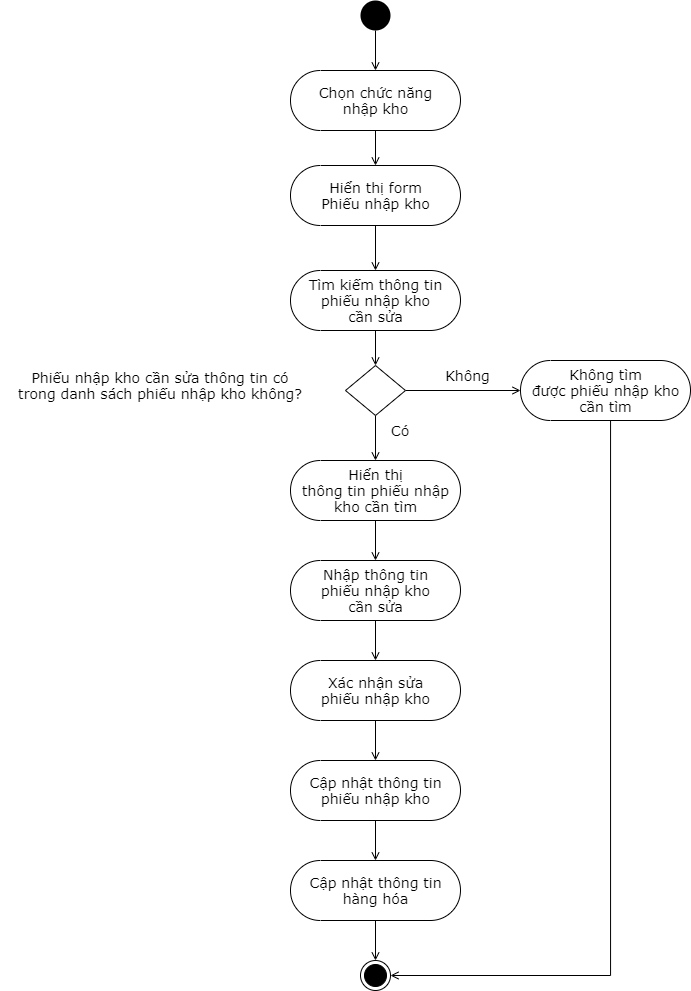

The diagram above was exported from draw.io. Its source (the exported page's mxGraphModel, read from the mxfile embedded in the PNG):
<mxGraphModel dx="847" dy="599" grid="1" gridSize="10" guides="1" tooltips="1" connect="1" arrows="1" fold="1" page="1" pageScale="1" pageWidth="850" pageHeight="1100" math="0" shadow="0">
  <root>
    <mxCell id="wtz3ThCwwFSeYoYrayVN-0" />
    <mxCell id="wtz3ThCwwFSeYoYrayVN-1" parent="wtz3ThCwwFSeYoYrayVN-0" />
    <mxCell id="HqDjk1NytNq5A2W_vsDt-0" style="edgeStyle=orthogonalEdgeStyle;rounded=0;orthogonalLoop=1;jettySize=auto;html=1;endArrow=open;endFill=0;fontFamily=Verdana;fontSize=14;" parent="wtz3ThCwwFSeYoYrayVN-1" source="HqDjk1NytNq5A2W_vsDt-1" target="HqDjk1NytNq5A2W_vsDt-4" edge="1">
      <mxGeometry relative="1" as="geometry" />
    </mxCell>
    <mxCell id="HqDjk1NytNq5A2W_vsDt-1" value="" style="ellipse;fillColor=#000000;strokeColor=none;" parent="wtz3ThCwwFSeYoYrayVN-1" vertex="1">
      <mxGeometry x="490" y="260" width="30" height="30" as="geometry" />
    </mxCell>
    <mxCell id="HqDjk1NytNq5A2W_vsDt-2" value="" style="ellipse;html=1;shape=endState;fillColor=#000000;strokeColor=#000000;fontFamily=Verdana;fontSize=14;" parent="wtz3ThCwwFSeYoYrayVN-1" vertex="1">
      <mxGeometry x="490" y="1220" width="30" height="30" as="geometry" />
    </mxCell>
    <mxCell id="HqDjk1NytNq5A2W_vsDt-3" style="edgeStyle=orthogonalEdgeStyle;rounded=0;orthogonalLoop=1;jettySize=auto;html=1;entryX=0.5;entryY=0.5;entryDx=0;entryDy=-30;entryPerimeter=0;endArrow=open;endFill=0;fontFamily=Verdana;fontSize=14;" parent="wtz3ThCwwFSeYoYrayVN-1" source="HqDjk1NytNq5A2W_vsDt-4" target="HqDjk1NytNq5A2W_vsDt-10" edge="1">
      <mxGeometry relative="1" as="geometry" />
    </mxCell>
    <mxCell id="HqDjk1NytNq5A2W_vsDt-4" value="Chọn chức năng&lt;br&gt;nhập kho" style="html=1;dashed=0;whitespace=wrap;shape=mxgraph.dfd.start;fontFamily=Verdana;fontSize=14;" parent="wtz3ThCwwFSeYoYrayVN-1" vertex="1">
      <mxGeometry x="420" y="330" width="170" height="60" as="geometry" />
    </mxCell>
    <mxCell id="HqDjk1NytNq5A2W_vsDt-5" style="edgeStyle=orthogonalEdgeStyle;rounded=0;orthogonalLoop=1;jettySize=auto;html=1;entryX=0.5;entryY=0.5;entryDx=0;entryDy=-30;entryPerimeter=0;endArrow=open;endFill=0;fontFamily=Verdana;fontSize=14;" parent="wtz3ThCwwFSeYoYrayVN-1" source="HqDjk1NytNq5A2W_vsDt-6" target="HqDjk1NytNq5A2W_vsDt-12" edge="1">
      <mxGeometry relative="1" as="geometry" />
    </mxCell>
    <mxCell id="HqDjk1NytNq5A2W_vsDt-6" value="Nhập thông tin&lt;br&gt;&lt;span&gt;p&lt;/span&gt;&lt;span&gt;hiếu nhập kho&lt;br&gt;&lt;/span&gt;cần sửa" style="html=1;dashed=0;whitespace=wrap;shape=mxgraph.dfd.start;fontFamily=Verdana;fontSize=14;" parent="wtz3ThCwwFSeYoYrayVN-1" vertex="1">
      <mxGeometry x="420" y="820" width="170" height="60" as="geometry" />
    </mxCell>
    <mxCell id="jv6ZyNDBF-WxER_RvubD-1" style="edgeStyle=orthogonalEdgeStyle;rounded=0;orthogonalLoop=1;jettySize=auto;html=1;endArrow=open;endFill=0;" edge="1" parent="wtz3ThCwwFSeYoYrayVN-1" source="HqDjk1NytNq5A2W_vsDt-8" target="jv6ZyNDBF-WxER_RvubD-0">
      <mxGeometry relative="1" as="geometry" />
    </mxCell>
    <mxCell id="HqDjk1NytNq5A2W_vsDt-8" value="Cập nhật thông tin&lt;br&gt;&lt;span&gt;p&lt;/span&gt;&lt;span&gt;hiếu nhập kho&lt;/span&gt;" style="html=1;dashed=0;whitespace=wrap;shape=mxgraph.dfd.start;fontFamily=Verdana;fontSize=14;" parent="wtz3ThCwwFSeYoYrayVN-1" vertex="1">
      <mxGeometry x="420" y="1020" width="170" height="60" as="geometry" />
    </mxCell>
    <mxCell id="HqDjk1NytNq5A2W_vsDt-9" style="edgeStyle=orthogonalEdgeStyle;rounded=0;orthogonalLoop=1;jettySize=auto;html=1;entryX=0.5;entryY=0.5;entryDx=0;entryDy=-30;entryPerimeter=0;endArrow=open;endFill=0;fontFamily=Verdana;fontSize=14;" parent="wtz3ThCwwFSeYoYrayVN-1" source="HqDjk1NytNq5A2W_vsDt-10" target="HqDjk1NytNq5A2W_vsDt-14" edge="1">
      <mxGeometry relative="1" as="geometry" />
    </mxCell>
    <mxCell id="HqDjk1NytNq5A2W_vsDt-10" value="Hiển thị form&lt;br&gt;Phiếu nhập kho" style="html=1;dashed=0;whitespace=wrap;shape=mxgraph.dfd.start;fontFamily=Verdana;fontSize=14;" parent="wtz3ThCwwFSeYoYrayVN-1" vertex="1">
      <mxGeometry x="420" y="425" width="170" height="60" as="geometry" />
    </mxCell>
    <mxCell id="HqDjk1NytNq5A2W_vsDt-11" style="edgeStyle=orthogonalEdgeStyle;rounded=0;orthogonalLoop=1;jettySize=auto;html=1;entryX=0.5;entryY=0.5;entryDx=0;entryDy=-30;entryPerimeter=0;endArrow=open;endFill=0;fontFamily=Verdana;fontSize=14;" parent="wtz3ThCwwFSeYoYrayVN-1" source="HqDjk1NytNq5A2W_vsDt-12" target="HqDjk1NytNq5A2W_vsDt-8" edge="1">
      <mxGeometry relative="1" as="geometry" />
    </mxCell>
    <mxCell id="HqDjk1NytNq5A2W_vsDt-12" value="Xác nhận sửa&lt;br&gt;&lt;span&gt;p&lt;/span&gt;&lt;span&gt;hiếu nhập kho&lt;/span&gt;" style="html=1;dashed=0;whitespace=wrap;shape=mxgraph.dfd.start;fontFamily=Verdana;fontSize=14;" parent="wtz3ThCwwFSeYoYrayVN-1" vertex="1">
      <mxGeometry x="420" y="920" width="170" height="60" as="geometry" />
    </mxCell>
    <mxCell id="HqDjk1NytNq5A2W_vsDt-13" style="edgeStyle=orthogonalEdgeStyle;rounded=0;orthogonalLoop=1;jettySize=auto;html=1;entryX=0.5;entryY=0;entryDx=0;entryDy=0;endArrow=open;endFill=0;fontFamily=Verdana;fontSize=14;" parent="wtz3ThCwwFSeYoYrayVN-1" source="HqDjk1NytNq5A2W_vsDt-14" target="HqDjk1NytNq5A2W_vsDt-19" edge="1">
      <mxGeometry relative="1" as="geometry" />
    </mxCell>
    <mxCell id="HqDjk1NytNq5A2W_vsDt-14" value="Tìm kiếm thông tin&lt;br&gt;phiếu nhập kho&lt;br&gt;cần sửa" style="html=1;dashed=0;whitespace=wrap;shape=mxgraph.dfd.start;fontFamily=Verdana;fontSize=14;" parent="wtz3ThCwwFSeYoYrayVN-1" vertex="1">
      <mxGeometry x="420" y="530" width="170" height="60" as="geometry" />
    </mxCell>
    <mxCell id="HqDjk1NytNq5A2W_vsDt-15" style="edgeStyle=orthogonalEdgeStyle;rounded=0;orthogonalLoop=1;jettySize=auto;html=1;entryX=0.5;entryY=0.5;entryDx=0;entryDy=-30;entryPerimeter=0;endArrow=open;endFill=0;fontFamily=Verdana;fontSize=14;" parent="wtz3ThCwwFSeYoYrayVN-1" source="HqDjk1NytNq5A2W_vsDt-16" target="HqDjk1NytNq5A2W_vsDt-6" edge="1">
      <mxGeometry relative="1" as="geometry" />
    </mxCell>
    <mxCell id="HqDjk1NytNq5A2W_vsDt-16" value="Hiển thị&lt;br&gt;thông tin&amp;nbsp;&lt;span&gt;p&lt;/span&gt;&lt;span&gt;hiếu nhập&lt;br&gt;kho&amp;nbsp;&lt;/span&gt;cần tìm" style="html=1;dashed=0;whitespace=wrap;shape=mxgraph.dfd.start;fontFamily=Verdana;fontSize=14;" parent="wtz3ThCwwFSeYoYrayVN-1" vertex="1">
      <mxGeometry x="420" y="720" width="170" height="60" as="geometry" />
    </mxCell>
    <mxCell id="HqDjk1NytNq5A2W_vsDt-17" style="edgeStyle=orthogonalEdgeStyle;rounded=0;orthogonalLoop=1;jettySize=auto;html=1;entryX=0.5;entryY=0.5;entryDx=0;entryDy=-30;entryPerimeter=0;endArrow=open;endFill=0;fontFamily=Verdana;fontSize=14;" parent="wtz3ThCwwFSeYoYrayVN-1" source="HqDjk1NytNq5A2W_vsDt-19" target="HqDjk1NytNq5A2W_vsDt-16" edge="1">
      <mxGeometry relative="1" as="geometry" />
    </mxCell>
    <mxCell id="HqDjk1NytNq5A2W_vsDt-18" style="edgeStyle=orthogonalEdgeStyle;rounded=0;orthogonalLoop=1;jettySize=auto;html=1;endArrow=open;endFill=0;fontFamily=Verdana;fontSize=14;" parent="wtz3ThCwwFSeYoYrayVN-1" source="HqDjk1NytNq5A2W_vsDt-19" target="HqDjk1NytNq5A2W_vsDt-21" edge="1">
      <mxGeometry relative="1" as="geometry" />
    </mxCell>
    <mxCell id="HqDjk1NytNq5A2W_vsDt-19" value="" style="shape=rhombus;html=1;dashed=0;whitespace=wrap;perimeter=rhombusPerimeter;fontFamily=Verdana;fontSize=14;" parent="wtz3ThCwwFSeYoYrayVN-1" vertex="1">
      <mxGeometry x="475" y="625" width="60" height="50" as="geometry" />
    </mxCell>
    <mxCell id="HqDjk1NytNq5A2W_vsDt-20" style="edgeStyle=orthogonalEdgeStyle;rounded=0;orthogonalLoop=1;jettySize=auto;html=1;entryX=1;entryY=0.5;entryDx=0;entryDy=0;endArrow=open;endFill=0;fontFamily=Verdana;fontSize=14;" parent="wtz3ThCwwFSeYoYrayVN-1" source="HqDjk1NytNq5A2W_vsDt-21" target="HqDjk1NytNq5A2W_vsDt-2" edge="1">
      <mxGeometry relative="1" as="geometry">
        <Array as="points">
          <mxPoint x="740" y="1235" />
        </Array>
      </mxGeometry>
    </mxCell>
    <mxCell id="HqDjk1NytNq5A2W_vsDt-21" value="Không tìm&lt;br&gt;được&amp;nbsp;&lt;span&gt;p&lt;/span&gt;&lt;span&gt;hiếu nhập kho&lt;br&gt;&lt;/span&gt;cần tìm" style="html=1;dashed=0;whitespace=wrap;shape=mxgraph.dfd.start;fontFamily=Verdana;fontSize=14;" parent="wtz3ThCwwFSeYoYrayVN-1" vertex="1">
      <mxGeometry x="650" y="620" width="170" height="60" as="geometry" />
    </mxCell>
    <mxCell id="HqDjk1NytNq5A2W_vsDt-22" value="P&lt;span&gt;hiếu nhập kho&amp;nbsp;&lt;/span&gt;cần sửa thông tin có&lt;br&gt;trong danh sách p&lt;span&gt;hiếu nhập kho&amp;nbsp;&lt;/span&gt;không?" style="text;html=1;strokeColor=none;fillColor=none;align=center;verticalAlign=middle;whiteSpace=wrap;rounded=0;fontFamily=Verdana;fontSize=14;" parent="wtz3ThCwwFSeYoYrayVN-1" vertex="1">
      <mxGeometry x="130" y="610" width="320" height="70" as="geometry" />
    </mxCell>
    <mxCell id="HqDjk1NytNq5A2W_vsDt-23" value="Không" style="text;html=1;strokeColor=none;fillColor=none;align=center;verticalAlign=middle;whiteSpace=wrap;rounded=0;fontFamily=Verdana;fontSize=14;" parent="wtz3ThCwwFSeYoYrayVN-1" vertex="1">
      <mxGeometry x="570" y="625" width="55" height="20" as="geometry" />
    </mxCell>
    <mxCell id="HqDjk1NytNq5A2W_vsDt-24" value="Có" style="text;html=1;strokeColor=none;fillColor=none;align=center;verticalAlign=middle;whiteSpace=wrap;rounded=0;fontFamily=Verdana;fontSize=14;" parent="wtz3ThCwwFSeYoYrayVN-1" vertex="1">
      <mxGeometry x="520" y="680" width="20" height="20" as="geometry" />
    </mxCell>
    <mxCell id="jv6ZyNDBF-WxER_RvubD-2" style="edgeStyle=orthogonalEdgeStyle;rounded=0;orthogonalLoop=1;jettySize=auto;html=1;entryX=0.5;entryY=0;entryDx=0;entryDy=0;endArrow=open;endFill=0;" edge="1" parent="wtz3ThCwwFSeYoYrayVN-1" source="jv6ZyNDBF-WxER_RvubD-0" target="HqDjk1NytNq5A2W_vsDt-2">
      <mxGeometry relative="1" as="geometry" />
    </mxCell>
    <mxCell id="jv6ZyNDBF-WxER_RvubD-0" value="Cập nhật thông tin&lt;br&gt;hàng hóa" style="html=1;dashed=0;whitespace=wrap;shape=mxgraph.dfd.start;fontFamily=Verdana;fontSize=14;" vertex="1" parent="wtz3ThCwwFSeYoYrayVN-1">
      <mxGeometry x="420" y="1120" width="170" height="60" as="geometry" />
    </mxCell>
  </root>
</mxGraphModel>